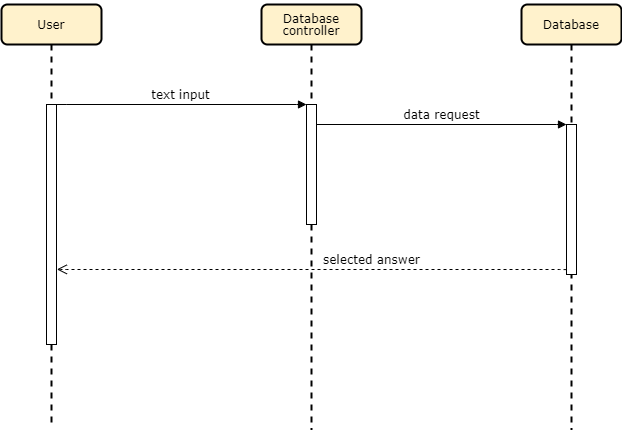

The diagram above was exported from draw.io. Its source (the exported page's mxGraphModel, read from the mxfile embedded in the PNG):
<mxGraphModel dx="998" dy="588" grid="1" gridSize="10" guides="1" tooltips="1" connect="1" arrows="1" fold="1" page="1" pageScale="1" pageWidth="1100" pageHeight="850" background="#ffffff" math="0" shadow="0">
  <root>
    <mxCell id="0" />
    <mxCell id="1" parent="0" />
    <mxCell id="7baba1c4bc27f4b0-2" value="&lt;p style=&quot;line-height: 100%&quot;&gt;Database controller&lt;/p&gt;" style="shape=umlLifeline;perimeter=lifelinePerimeter;whiteSpace=wrap;html=1;container=1;collapsible=0;recursiveResize=0;outlineConnect=0;rounded=1;shadow=0;comic=0;labelBackgroundColor=none;strokeWidth=2;fontFamily=Verdana;fontSize=12;align=center;fillColor=#fff2cc;" parent="1" vertex="1">
      <mxGeometry x="490" y="135" width="100" height="425" as="geometry" />
    </mxCell>
    <mxCell id="7baba1c4bc27f4b0-10" value="" style="html=1;points=[];perimeter=orthogonalPerimeter;rounded=0;shadow=0;comic=0;labelBackgroundColor=none;strokeWidth=1;fontFamily=Verdana;fontSize=12;align=center;" parent="7baba1c4bc27f4b0-2" vertex="1">
      <mxGeometry x="45" y="100" width="10" height="120" as="geometry" />
    </mxCell>
    <mxCell id="7baba1c4bc27f4b0-3" value="Database" style="shape=umlLifeline;perimeter=lifelinePerimeter;whiteSpace=wrap;html=1;container=1;collapsible=0;recursiveResize=0;outlineConnect=0;rounded=1;shadow=0;comic=0;labelBackgroundColor=none;strokeWidth=2;fontFamily=Verdana;fontSize=12;align=center;fillColor=#fff2cc;" parent="1" vertex="1">
      <mxGeometry x="750" y="135" width="100" height="425" as="geometry" />
    </mxCell>
    <mxCell id="7baba1c4bc27f4b0-13" value="" style="html=1;points=[];perimeter=orthogonalPerimeter;rounded=0;shadow=0;comic=0;labelBackgroundColor=none;strokeWidth=1;fontFamily=Verdana;fontSize=12;align=center;" parent="7baba1c4bc27f4b0-3" vertex="1">
      <mxGeometry x="45" y="120" width="10" height="150" as="geometry" />
    </mxCell>
    <mxCell id="RvfFMy16PALDrG579e7S-8" value="User" style="shape=umlLifeline;perimeter=lifelinePerimeter;whiteSpace=wrap;html=1;container=1;collapsible=0;recursiveResize=0;outlineConnect=0;rounded=1;shadow=0;comic=0;labelBackgroundColor=none;strokeWidth=2;fontFamily=Verdana;fontSize=12;align=center;fillColor=#fff2cc;" vertex="1" parent="7baba1c4bc27f4b0-3">
      <mxGeometry x="-520" width="100" height="420" as="geometry" />
    </mxCell>
    <mxCell id="RvfFMy16PALDrG579e7S-9" value="" style="html=1;points=[];perimeter=orthogonalPerimeter;rounded=0;shadow=0;comic=0;labelBackgroundColor=none;strokeWidth=1;fontFamily=Verdana;fontSize=12;align=center;" vertex="1" parent="RvfFMy16PALDrG579e7S-8">
      <mxGeometry x="45" y="100" width="10" height="240" as="geometry" />
    </mxCell>
    <mxCell id="7baba1c4bc27f4b0-30" value="selected answer" style="html=1;verticalAlign=bottom;endArrow=open;dashed=1;endSize=8;labelBackgroundColor=none;fontFamily=Verdana;fontSize=12;edgeStyle=elbowEdgeStyle;elbow=vertical;exitX=-0.026;exitY=0.97;exitDx=0;exitDy=0;exitPerimeter=0;entryX=1.038;entryY=0.687;entryDx=0;entryDy=0;entryPerimeter=0;" parent="7baba1c4bc27f4b0-3" source="7baba1c4bc27f4b0-13" target="RvfFMy16PALDrG579e7S-9" edge="1">
      <mxGeometry x="-0.2343" relative="1" as="geometry">
        <mxPoint x="-460" y="265" as="targetPoint" />
        <Array as="points">
          <mxPoint x="45" y="265" />
          <mxPoint x="-223" y="305" />
          <mxPoint x="-53" y="520" />
        </Array>
        <mxPoint x="44" y="305" as="sourcePoint" />
        <mxPoint as="offset" />
      </mxGeometry>
    </mxCell>
    <mxCell id="7baba1c4bc27f4b0-11" value="text input" style="html=1;verticalAlign=bottom;endArrow=block;entryX=0;entryY=0;labelBackgroundColor=none;fontFamily=Verdana;fontSize=12;edgeStyle=elbowEdgeStyle;elbow=vertical;exitX=0.967;exitY=-0.001;exitDx=0;exitDy=0;exitPerimeter=0;" parent="1" source="RvfFMy16PALDrG579e7S-9" target="7baba1c4bc27f4b0-10" edge="1">
      <mxGeometry relative="1" as="geometry">
        <mxPoint x="290" y="235" as="sourcePoint" />
      </mxGeometry>
    </mxCell>
    <mxCell id="7baba1c4bc27f4b0-14" value="data request" style="html=1;verticalAlign=bottom;endArrow=block;entryX=0;entryY=0;labelBackgroundColor=none;fontFamily=Verdana;fontSize=12;edgeStyle=elbowEdgeStyle;elbow=vertical;" parent="1" source="7baba1c4bc27f4b0-10" target="7baba1c4bc27f4b0-13" edge="1">
      <mxGeometry relative="1" as="geometry">
        <mxPoint x="620" y="255" as="sourcePoint" />
      </mxGeometry>
    </mxCell>
  </root>
</mxGraphModel>